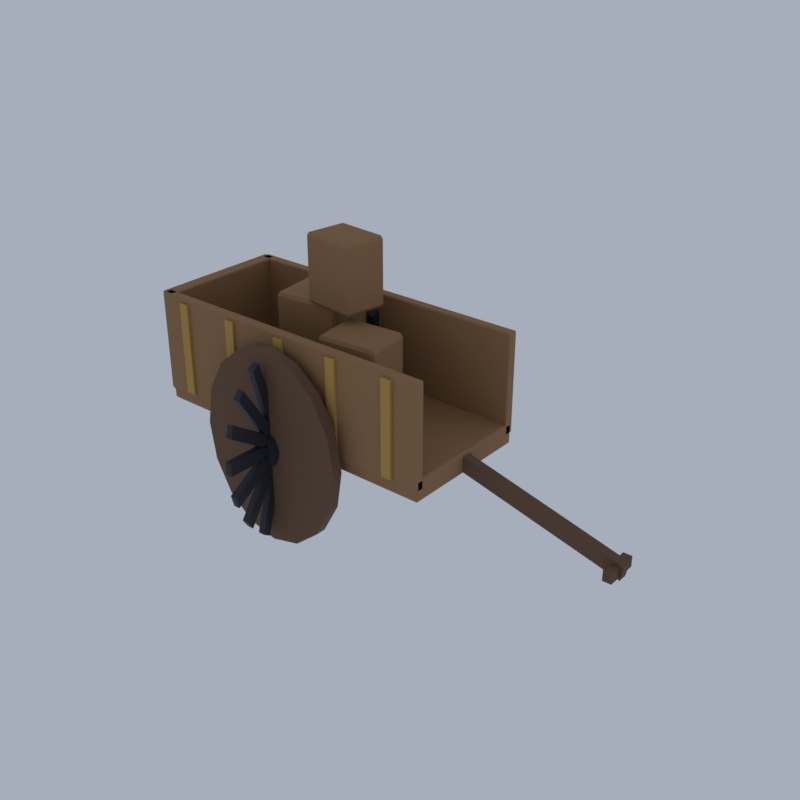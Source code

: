 # Source: PL03_02_farm_cart_02.blend  (saved by Blender 5.2.45; exported with 4.5.12 LTS)
import bpy
from mathutils import Matrix  # noqa: F401  (used for matrix-valued properties, if any)

bpy.ops.wm.read_factory_settings(use_empty=True)
scene = bpy.context.scene
scene.name = 'Scene'

# ---- collections
col_collection = bpy.data.collections.new('Collection'); scene.collection.children.link(col_collection)

# ---- materials (node trees are filled in below, after node groups)
mat_vi_plank_woodplanks = bpy.data.materials.new('vi_plank|WoodPlanks')
mat_vi_plank_woodplanks.diffuse_color = (0.3112, 0.1636, 0.06973, 1.0)
mat_vi_sign_woodplanks = bpy.data.materials.new('vi_sign|WoodPlanks')
mat_vi_sign_woodplanks.diffuse_color = (0.4878, 0.2758, 0.06191, 1.0)
mat_vi_timber_wood = bpy.data.materials.new('vi_timber|Wood')
mat_vi_timber_wood.diffuse_color = (0.139, 0.07383, 0.03847, 1.0)
mat_vi_iron_metal = bpy.data.materials.new('vi_iron|Metal')
mat_vi_iron_metal.diffuse_color = (0.03847, 0.03847, 0.04778, 1.0)

# ---- material node trees
mat_vi_plank_woodplanks.use_nodes = True; mat_vi_plank_woodplanks.node_tree.nodes.clear()
_N = mat_vi_plank_woodplanks.node_tree.nodes; _L = mat_vi_plank_woodplanks.node_tree.links
n0 = _N.new('ShaderNodeBsdfPrincipled'); n0.name = 'Principled BSDF'; n0.location = (-200, 100)
n0.inputs[0].default_value = (0.3112, 0.1636, 0.06973, 1.0)
n0.inputs[2].default_value = 0.9
n0.inputs[10].default_value = 0.005
n1 = _N.new('ShaderNodeOutputMaterial'); n1.name = 'Material Output'; n1.location = (200, 100)
_L.new(n0.outputs[0], n1.inputs[0])
n1.is_active_output = True
mat_vi_sign_woodplanks.use_nodes = True; mat_vi_sign_woodplanks.node_tree.nodes.clear()
_N = mat_vi_sign_woodplanks.node_tree.nodes; _L = mat_vi_sign_woodplanks.node_tree.links
n0 = _N.new('ShaderNodeBsdfPrincipled'); n0.name = 'Principled BSDF'; n0.location = (-200, 100)
n0.inputs[0].default_value = (0.4878, 0.2758, 0.06191, 1.0)
n0.inputs[2].default_value = 0.85
n0.inputs[10].default_value = 0.005
n1 = _N.new('ShaderNodeOutputMaterial'); n1.name = 'Material Output'; n1.location = (200, 100)
_L.new(n0.outputs[0], n1.inputs[0])
n1.is_active_output = True
mat_vi_timber_wood.use_nodes = True; mat_vi_timber_wood.node_tree.nodes.clear()
_N = mat_vi_timber_wood.node_tree.nodes; _L = mat_vi_timber_wood.node_tree.links
n0 = _N.new('ShaderNodeBsdfPrincipled'); n0.name = 'Principled BSDF'; n0.location = (-200, 100)
n0.inputs[0].default_value = (0.139, 0.07383, 0.03847, 1.0)
n0.inputs[2].default_value = 0.88
n0.inputs[10].default_value = 0.005
n1 = _N.new('ShaderNodeOutputMaterial'); n1.name = 'Material Output'; n1.location = (200, 100)
_L.new(n0.outputs[0], n1.inputs[0])
n1.is_active_output = True
mat_vi_iron_metal.use_nodes = True; mat_vi_iron_metal.node_tree.nodes.clear()
_N = mat_vi_iron_metal.node_tree.nodes; _L = mat_vi_iron_metal.node_tree.links
n0 = _N.new('ShaderNodeBsdfPrincipled'); n0.name = 'Principled BSDF'; n0.location = (-200, 100)
n0.inputs[0].default_value = (0.03847, 0.03847, 0.04778, 1.0)
n0.inputs[1].default_value = 0.6
n0.inputs[2].default_value = 0.6
n0.inputs[10].default_value = 0.005
n1 = _N.new('ShaderNodeOutputMaterial'); n1.name = 'Material Output'; n1.location = (200, 100)
_L.new(n0.outputs[0], n1.inputs[0])
n1.is_active_output = True

# ---- world
world_world = bpy.data.worlds.new('World'); scene.world = world_world
world_world.use_nodes = True; world_world.node_tree.nodes.clear()
_N = world_world.node_tree.nodes; _L = world_world.node_tree.links
n0 = _N.new('ShaderNodeOutputWorld'); n0.name = 'World Output'; n0.location = (200, 100)
n1 = _N.new('ShaderNodeBackground'); n1.name = 'Background'; n1.location = (-200, 100)
n1.inputs[0].default_value = (0.42, 0.47, 0.55, 1.0)
n1.inputs[1].default_value = 0.9
_L.new(n1.outputs[0], n0.inputs[0])
n0.is_active_output = True
world_world.color = (0.05088, 0.05088, 0.05088)
world_world.sun_shadow_jitter_overblur = 0.0

# ---- meshes
me_cart = bpy.data.meshes.new('cart')
me_cart.from_pydata([(-6.778, -1.929, 2.646), (-6.778, -1.961, 2.695), (-6.818, -1.929, 2.695), (-6.778, -1.961, 3.212), (-6.778, -1.929, 3.262), (-6.818, -1.929, 3.212), (-6.778, 1.929, 2.646), (-6.818, 1.929, 2.695), (-6.778, 1.961, 2.695), (-6.778, 1.929, 3.262), (-6.778, 1.961, 3.212), (-6.818, 1.929, 3.212), (2.142, -1.929, 2.646), (2.182, -1.929, 2.695), (2.142, -1.961, 2.695), (2.142, -1.929, 3.262), (2.142, -1.961, 3.212), (2.182, -1.929, 3.212), (2.142, 1.929, 2.646), (2.142, 1.961, 2.695), (2.182, 1.929, 2.695), (2.142, 1.929, 3.262), (2.182, 1.929, 3.212), (2.142, 1.961, 3.212), (-6.788, -1.996, 2.954), (-6.788, -2.02, 2.991), (-6.818, -1.996, 2.991), (-6.788, -2.02, 5.871), (-6.788, -1.996, 5.908), (-6.818, -1.996, 5.871), (-6.788, -1.769, 2.954), (-6.818, -1.769, 2.991), (-6.788, -1.745, 2.991), (-6.788, -1.769, 5.908), (-6.788, -1.745, 5.871), (-6.818, -1.769, 5.871), (2.152, -1.996, 2.954), (2.182, -1.996, 2.991), (2.152, -2.02, 2.991), (2.152, -1.996, 5.908), (2.152, -2.02, 5.871), (2.182, -1.996, 5.871), (2.152, -1.769, 2.954), (2.152, -1.745, 2.991), (2.182, -1.769, 2.991), (2.152, -1.769, 5.908), (2.182, -1.769, 5.871), (2.152, -1.745, 5.871), (-6.788, 1.769, 2.954), (-6.788, 1.745, 2.991), (-6.818, 1.769, 2.991), (-6.788, 1.745, 5.871), (-6.788, 1.769, 5.908), (-6.818, 1.769, 5.871), (-6.788, 1.996, 2.954), (-6.818, 1.996, 2.991), (-6.788, 2.02, 2.991), (-6.788, 1.996, 5.908), (-6.788, 2.02, 5.871), (-6.818, 1.996, 5.871), (2.152, 1.769, 2.954), (2.182, 1.769, 2.991), (2.152, 1.745, 2.991), (2.152, 1.769, 5.908), (2.152, 1.745, 5.871), (2.182, 1.769, 5.871), (2.152, 1.996, 2.954), (2.152, 2.02, 2.991), (2.182, 1.996, 2.991), (2.152, 1.996, 5.908), (2.182, 1.996, 5.871), (2.152, 2.02, 5.871), (-6.888, -1.937, 2.954), (-6.888, -1.961, 2.991), (-6.918, -1.937, 2.991), (-6.888, -1.961, 5.871), (-6.888, -1.937, 5.908), (-6.918, -1.937, 5.871), (-6.888, 1.937, 2.954), (-6.918, 1.937, 2.991), (-6.888, 1.961, 2.991), (-6.888, 1.937, 5.908), (-6.888, 1.961, 5.871), (-6.918, 1.937, 5.871), (-6.548, -1.937, 2.954), (-6.518, -1.937, 2.991), (-6.548, -1.961, 2.991), (-6.548, -1.937, 5.908), (-6.548, -1.961, 5.871), (-6.518, -1.937, 5.871), (-6.548, 1.937, 2.954), (-6.548, 1.961, 2.991), (-6.518, 1.937, 2.991), (-6.548, 1.937, 5.908), (-6.518, 1.937, 5.871), (-6.548, 1.961, 5.871), (-4.135, -0.1668, 3.569), (-4.126, -0.2292, 3.668), (-4.214, -0.1735, 3.668), (-4.126, -0.2292, 5.932), (-4.135, -0.1668, 6.031), (-4.214, -0.1735, 5.932), (-4.331, 1.268, 3.569), (-4.41, 1.261, 3.668), (-4.339, 1.331, 3.668), (-4.331, 1.268, 6.031), (-4.339, 1.331, 5.932), (-4.41, 1.261, 5.932), (-2.305, -0.01323, 3.569), (-2.226, -0.006549, 3.668), (-2.297, -0.07562, 3.668), (-2.305, -0.01323, 6.031), (-2.297, -0.07562, 5.932), (-2.226, -0.006549, 5.932), (-2.501, 1.422, 3.569), (-2.509, 1.484, 3.668), (-2.421, 1.428, 3.668), (-2.501, 1.422, 6.031), (-2.421, 1.428, 5.932), (-2.509, 1.484, 5.932), (-1.646, -1.179, 3.569), (-1.637, -1.241, 3.668), (-1.725, -1.185, 3.668), (-1.637, -1.241, 5.686), (-1.646, -1.179, 5.785), (-1.725, -1.185, 5.686), (-1.821, 0.1003, 3.569), (-1.9, 0.09362, 3.668), (-1.829, 0.1627, 3.668), (-1.821, 0.1003, 5.785), (-1.829, 0.1627, 5.686), (-1.9, 0.09362, 5.686), (-0.01509, -1.041, 3.569), (0.06445, -1.035, 3.668), (-0.006559, -1.104, 3.668), (-0.01509, -1.041, 5.785), (-0.006559, -1.104, 5.686), (0.06445, -1.035, 5.686), (-0.19, 0.2375, 3.569), (-0.1985, 0.2998, 3.668), (-0.1104, 0.2441, 3.668), (-0.19, 0.2375, 5.785), (-0.1104, 0.2441, 5.686), (-0.1985, 0.2998, 5.686), (-2.916, -0.1826, 6.031), (-2.925, -0.2449, 6.129), (-2.995, -0.1754, 6.129), (-2.925, -0.2449, 7.902), (-2.916, -0.1826, 8.0), (-2.995, -0.1754, 7.902), (-2.751, 0.9394, 6.031), (-2.83, 0.9466, 6.129), (-2.741, 1.002, 6.129), (-2.751, 0.9394, 8.0), (-2.741, 1.002, 7.902), (-2.83, 0.9466, 7.902), (-1.485, -0.312, 6.031), (-1.406, -0.3192, 6.129), (-1.494, -0.3743, 6.129), (-1.485, -0.312, 8.0), (-1.494, -0.3743, 7.902), (-1.406, -0.3192, 7.902), (-1.32, 0.81, 6.031), (-1.311, 0.8723, 6.129), (-1.241, 0.8028, 6.129), (-1.32, 0.81, 8.0), (-1.241, 0.8028, 7.902), (-1.311, 0.8723, 7.902), (-6.068, -2.094, 3.077), (-5.768, -2.094, 3.077), (-5.768, -1.859, 3.077), (-6.068, -1.859, 3.077), (-6.068, -2.094, 5.785), (-5.768, -2.094, 5.785), (-5.768, -1.859, 5.785), (-6.068, -1.859, 5.785), (-4.268, -2.094, 3.077), (-3.968, -2.094, 3.077), (-3.968, -1.859, 3.077), (-4.268, -1.859, 3.077), (-4.268, -2.094, 5.785), (-3.968, -2.094, 5.785), (-3.968, -1.859, 5.785), (-4.268, -1.859, 5.785), (-2.468, -2.094, 3.077), (-2.168, -2.094, 3.077), (-2.168, -1.859, 3.077), (-2.468, -1.859, 3.077), (-2.468, -2.094, 5.785), (-2.168, -2.094, 5.785), (-2.168, -1.859, 5.785), (-2.468, -1.859, 5.785), (-0.6678, -2.094, 3.077), (-0.3678, -2.094, 3.077), (-0.3678, -1.859, 3.077), (-0.6678, -1.859, 3.077), (-0.6678, -2.094, 5.785), (-0.3678, -2.094, 5.785), (-0.3678, -1.859, 5.785), (-0.6678, -1.859, 5.785), (1.132, -2.094, 3.077), (1.432, -2.094, 3.077), (1.432, -1.859, 3.077), (1.132, -1.859, 3.077), (1.132, -2.094, 5.785), (1.432, -2.094, 5.785), (1.432, -1.859, 5.785), (1.132, -1.859, 5.785), (-6.068, 1.859, 3.077), (-5.768, 1.859, 3.077), (-5.768, 2.094, 3.077), (-6.068, 2.094, 3.077), (-6.068, 1.859, 5.785), (-5.768, 1.859, 5.785), (-5.768, 2.094, 5.785), (-6.068, 2.094, 5.785), (-4.268, 1.859, 3.077), (-3.968, 1.859, 3.077), (-3.968, 2.094, 3.077), (-4.268, 2.094, 3.077), (-4.268, 1.859, 5.785), (-3.968, 1.859, 5.785), (-3.968, 2.094, 5.785), (-4.268, 2.094, 5.785), (-2.468, 1.859, 3.077), (-2.168, 1.859, 3.077), (-2.168, 2.094, 3.077), (-2.468, 2.094, 3.077), (-2.468, 1.859, 5.785), (-2.168, 1.859, 5.785), (-2.168, 2.094, 5.785), (-2.468, 2.094, 5.785), (-0.6678, 1.859, 3.077), (-0.3678, 1.859, 3.077), (-0.3678, 2.094, 3.077), (-0.6678, 2.094, 3.077), (-0.6678, 1.859, 5.785), (-0.3678, 1.859, 5.785), (-0.3678, 2.094, 5.785), (-0.6678, 2.094, 5.785), (1.132, 1.859, 3.077), (1.432, 1.859, 3.077), (1.432, 2.094, 3.077), (1.132, 2.094, 3.077), (1.132, 1.859, 5.785), (1.432, 1.859, 5.785), (1.432, 2.094, 5.785), (1.132, 2.094, 5.785), (-0.01785, -2.275, 2.831), (-0.01785, -2.588, 2.831), (-0.1929, -2.275, 3.914), (-0.1929, -2.588, 3.914), (-0.6915, -2.275, 4.832), (-0.6915, -2.588, 4.832), (-1.438, -2.275, 5.446), (-1.438, -2.588, 5.446), (-2.318, -2.275, 5.662), (-2.318, -2.588, 5.662), (-3.198, -2.275, 5.446), (-3.198, -2.588, 5.446), (-3.944, -2.275, 4.832), (-3.944, -2.588, 4.832), (-4.443, -2.275, 3.914), (-4.443, -2.588, 3.914), (-4.618, -2.275, 2.831), (-4.618, -2.588, 2.831), (-4.443, -2.275, 1.747), (-4.443, -2.588, 1.747), (-3.944, -2.275, 0.8291), (-3.944, -2.588, 0.8291), (-3.198, -2.275, 0.2155), (-3.198, -2.588, 0.2155), (-2.318, -2.275, 2.152e-08), (-2.318, -2.588, 0.0), (-1.438, -2.275, 0.2155), (-1.438, -2.588, 0.2155), (-0.6915, -2.275, 0.8291), (-0.6915, -2.588, 0.8291), (-0.1929, -2.275, 1.747), (-0.1929, -2.588, 1.747), (-0.01785, 2.275, 2.831), (-0.01785, 1.961, 2.831), (-0.1929, 2.275, 3.914), (-0.1929, 1.961, 3.914), (-0.6915, 2.275, 4.832), (-0.6915, 1.961, 4.832), (-1.438, 2.275, 5.446), (-1.438, 1.961, 5.446), (-2.318, 2.275, 5.662), (-2.318, 1.961, 5.662), (-3.198, 2.275, 5.446), (-3.198, 1.961, 5.446), (-3.944, 2.275, 4.832), (-3.944, 1.961, 4.832), (-4.443, 2.275, 3.914), (-4.443, 1.961, 3.914), (-4.618, 2.275, 2.831), (-4.618, 1.961, 2.831), (-4.443, 2.275, 1.747), (-4.443, 1.961, 1.747), (-3.944, 2.275, 0.8291), (-3.944, 1.961, 0.8291), (-3.198, 2.275, 0.2155), (-3.198, 1.961, 0.2155), (-2.318, 2.275, 2.152e-08), (-2.318, 1.961, 0.0), (-1.438, 2.275, 0.2155), (-1.438, 1.961, 0.2155), (-0.6915, 2.275, 0.8291), (-0.6915, 1.961, 0.8291), (-0.1929, 2.275, 1.747), (-0.1929, 1.961, 1.747), (2.046, -0.1373, 2.743), (6.846, -0.1373, 1.512), (6.846, 0.1373, 1.512), (2.046, 0.1373, 2.743), (2.118, -0.1373, 3.165), (6.918, -0.1373, 1.934), (6.918, 0.1373, 1.934), (2.118, 0.1373, 3.165), (6.807, -0.4706, 1.569), (6.807, 0.4706, 1.569), (6.557, 0.4706, 1.569), (6.557, -0.4706, 1.569), (6.807, -0.4706, 1.877), (6.807, 0.4706, 1.877), (6.557, 0.4706, 1.877), (6.557, -0.4706, 1.877), (-1.918, -2.275, 2.831), (-1.918, -2.745, 2.831), (-2.035, -2.275, 3.179), (-2.035, -2.745, 3.179), (-2.318, -2.275, 3.323), (-2.318, -2.745, 3.323), (-2.601, -2.275, 3.179), (-2.601, -2.745, 3.179), (-2.718, -2.275, 2.831), (-2.718, -2.745, 2.831), (-2.601, -2.275, 2.483), (-2.601, -2.745, 2.483), (-2.318, -2.275, 2.338), (-2.318, -2.745, 2.338), (-2.035, -2.275, 2.483), (-2.035, -2.745, 2.483), (-2.418, -2.392, 0.1231), (-2.218, -2.392, 0.1231), (-2.218, -2.157, 0.1231), (-2.418, -2.157, 0.1231), (-2.418, -2.392, 5.538), (-2.218, -2.392, 5.538), (-2.218, -2.157, 5.538), (-2.418, -2.157, 5.538), (-2.418, -1.723, 0.2585), (-2.218, -1.723, 0.2585), (-2.218, -1.506, 0.3998), (-2.418, -1.506, 0.3998), (-2.418, -3.044, 5.262), (-2.218, -3.044, 5.262), (-2.218, -2.826, 5.403), (-2.418, -2.826, 5.403), (-2.418, -1.138, 0.7856), (-2.218, -1.138, 0.7856), (-2.218, -0.9712, 1.047), (-2.418, -0.9712, 1.047), (-2.418, -3.578, 4.615), (-2.218, -3.578, 4.615), (-2.218, -3.411, 4.876), (-2.418, -3.411, 4.876), (-2.418, -0.7254, 1.624), (-2.218, -0.7254, 1.624), (-2.218, -0.6353, 1.965), (-2.418, -0.6353, 1.965), (-2.418, -3.914, 3.696), (-2.218, -3.914, 3.696), (-2.218, -3.824, 4.038), (-2.418, -3.824, 4.038), (-2.418, -0.549, 2.646), (-2.218, -0.549, 2.646), (-2.218, -0.549, 3.015), (-2.418, -0.549, 3.015), (-2.418, -4.0, 2.646), (-2.218, -4.0, 2.646), (-2.218, -4.0, 3.015), (-2.418, -4.0, 3.015), (-2.418, -0.6353, 3.696), (-2.218, -0.6353, 3.696), (-2.218, -0.7254, 4.038), (-2.418, -0.7254, 4.038), (-2.418, -3.824, 1.624), (-2.218, -3.824, 1.624), (-2.218, -3.914, 1.965), (-2.418, -3.914, 1.965), (-2.418, -0.9712, 4.615), (-2.218, -0.9712, 4.615), (-2.218, -1.138, 4.876), (-2.418, -1.138, 4.876), (-2.418, -3.411, 0.7856), (-2.218, -3.411, 0.7856), (-2.218, -3.578, 1.047), (-2.418, -3.578, 1.047), (-2.418, -1.506, 5.262), (-2.218, -1.506, 5.262), (-2.218, -1.723, 5.403), (-2.418, -1.723, 5.403), (-2.418, -2.826, 0.2585), (-2.218, -2.826, 0.2585), (-2.218, -3.044, 0.3998), (-2.418, -3.044, 0.3998), (-1.918, 2.275, 2.831), (-1.918, 1.804, 2.831), (-2.035, 2.275, 3.179), (-2.035, 1.804, 3.179), (-2.318, 2.275, 3.323), (-2.318, 1.804, 3.323), (-2.601, 2.275, 3.179), (-2.601, 1.804, 3.179), (-2.718, 2.275, 2.831), (-2.718, 1.804, 2.831), (-2.601, 2.275, 2.483), (-2.601, 1.804, 2.483), (-2.318, 2.275, 2.338), (-2.318, 1.804, 2.338), (-2.035, 2.275, 2.483), (-2.035, 1.804, 2.483), (-2.418, 2.157, 0.1231), (-2.218, 2.157, 0.1231), (-2.218, 2.392, 0.1231), (-2.418, 2.392, 0.1231), (-2.418, 2.157, 5.538), (-2.218, 2.157, 5.538), (-2.218, 2.392, 5.538), (-2.418, 2.392, 5.538), (-2.418, 2.826, 0.2585), (-2.218, 2.826, 0.2585), (-2.218, 3.044, 0.3998), (-2.418, 3.044, 0.3998), (-2.418, 1.506, 5.262), (-2.218, 1.506, 5.262), (-2.218, 1.723, 5.403), (-2.418, 1.723, 5.403), (-2.418, 3.411, 0.7856), (-2.218, 3.411, 0.7856), (-2.218, 3.578, 1.047), (-2.418, 3.578, 1.047), (-2.418, 0.9712, 4.615), (-2.218, 0.9712, 4.615), (-2.218, 1.138, 4.876), (-2.418, 1.138, 4.876), (-2.418, 3.824, 1.624), (-2.218, 3.824, 1.624), (-2.218, 3.914, 1.965), (-2.418, 3.914, 1.965), (-2.418, 0.6353, 3.696), (-2.218, 0.6353, 3.696), (-2.218, 0.7254, 4.038), (-2.418, 0.7254, 4.038), (-2.418, 4.0, 2.646), (-2.218, 4.0, 2.646), (-2.218, 4.0, 3.015), (-2.418, 4.0, 3.015), (-2.418, 0.549, 2.646), (-2.218, 0.549, 2.646), (-2.218, 0.549, 3.015), (-2.418, 0.549, 3.015), (-2.418, 3.914, 3.696), (-2.218, 3.914, 3.696), (-2.218, 3.824, 4.038), (-2.418, 3.824, 4.038), (-2.418, 0.7254, 1.624), (-2.218, 0.7254, 1.624), (-2.218, 0.6353, 1.965), (-2.418, 0.6353, 1.965), (-2.418, 3.578, 4.615), (-2.218, 3.578, 4.615), (-2.218, 3.411, 4.876), (-2.418, 3.411, 4.876), (-2.418, 1.138, 0.7856), (-2.218, 1.138, 0.7856), (-2.218, 0.9712, 1.047), (-2.418, 0.9712, 1.047), (-2.418, 3.044, 5.262), (-2.218, 3.044, 5.262), (-2.218, 2.826, 5.403), (-2.418, 2.826, 5.403), (-2.418, 1.723, 0.2585), (-2.218, 1.723, 0.2585), (-2.218, 1.506, 0.3998), (-2.418, 1.506, 0.3998)], [], [(0, 1, 2), (3, 4, 5), (6, 7, 8), (9, 10, 11), (12, 13, 14), (15, 16, 17), (18, 19, 20), (21, 22, 23), (6, 0, 2, 7), (1, 3, 5, 2), (4, 9, 11, 5), (10, 8, 7, 11), (18, 6, 8, 19), (9, 21, 23, 10), (22, 20, 19, 23), (12, 18, 20, 13), (21, 15, 17, 22), (16, 14, 13, 17), (0, 12, 14, 1), (15, 4, 3, 16), (6, 18, 12, 0), (2, 5, 11, 7), (14, 16, 3, 1), (21, 9, 4, 15), (8, 10, 23, 19), (20, 22, 17, 13), (24, 25, 26), (27, 28, 29), (30, 31, 32), (33, 34, 35), (36, 37, 38), (39, 40, 41), (42, 43, 44), (45, 46, 47), (30, 24, 26, 31), (25, 27, 29, 26), (28, 33, 35, 29), (34, 32, 31, 35), (42, 30, 32, 43), (33, 45, 47, 34), (46, 44, 43, 47), (36, 42, 44, 37), (45, 39, 41, 46), (40, 38, 37, 41), (24, 36, 38, 25), (39, 28, 27, 40), (30, 42, 36, 24), (26, 29, 35, 31), (38, 40, 27, 25), (45, 33, 28, 39), (32, 34, 47, 43), (44, 46, 41, 37), (48, 49, 50), (51, 52, 53), (54, 55, 56), (57, 58, 59), (60, 61, 62), (63, 64, 65), (66, 67, 68), (69, 70, 71), (54, 48, 50, 55), (49, 51, 53, 50), (52, 57, 59, 53), (58, 56, 55, 59), (66, 54, 56, 67), (57, 69, 71, 58), (70, 68, 67, 71), (60, 66, 68, 61), (69, 63, 65, 70), (64, 62, 61, 65), (48, 60, 62, 49), (63, 52, 51, 64), (54, 66, 60, 48), (50, 53, 59, 55), (62, 64, 51, 49), (69, 57, 52, 63), (56, 58, 71, 67), (68, 70, 65, 61), (72, 73, 74), (75, 76, 77), (78, 79, 80), (81, 82, 83), (84, 85, 86), (87, 88, 89), (90, 91, 92), (93, 94, 95), (78, 72, 74, 79), (73, 75, 77, 74), (76, 81, 83, 77), (82, 80, 79, 83), (90, 78, 80, 91), (81, 93, 95, 82), (94, 92, 91, 95), (84, 90, 92, 85), (93, 87, 89, 94), (88, 86, 85, 89), (72, 84, 86, 73), (87, 76, 75, 88), (78, 90, 84, 72), (74, 77, 83, 79), (86, 88, 75, 73), (93, 81, 76, 87), (80, 82, 95, 91), (92, 94, 89, 85), (96, 97, 98), (99, 100, 101), (102, 103, 104), (105, 106, 107), (108, 109, 110), (111, 112, 113), (114, 115, 116), (117, 118, 119), (102, 96, 98, 103), (97, 99, 101, 98), (100, 105, 107, 101), (106, 104, 103, 107), (114, 102, 104, 115), (105, 117, 119, 106), (118, 116, 115, 119), (108, 114, 116, 109), (117, 111, 113, 118), (112, 110, 109, 113), (96, 108, 110, 97), (111, 100, 99, 112), (102, 114, 108, 96), (98, 101, 107, 103), (110, 112, 99, 97), (117, 105, 100, 111), (104, 106, 119, 115), (116, 118, 113, 109), (120, 121, 122), (123, 124, 125), (126, 127, 128), (129, 130, 131), (132, 133, 134), (135, 136, 137), (138, 139, 140), (141, 142, 143), (126, 120, 122, 127), (121, 123, 125, 122), (124, 129, 131, 125), (130, 128, 127, 131), (138, 126, 128, 139), (129, 141, 143, 130), (142, 140, 139, 143), (132, 138, 140, 133), (141, 135, 137, 142), (136, 134, 133, 137), (120, 132, 134, 121), (135, 124, 123, 136), (126, 138, 132, 120), (122, 125, 131, 127), (134, 136, 123, 121), (141, 129, 124, 135), (128, 130, 143, 139), (140, 142, 137, 133), (144, 145, 146), (147, 148, 149), (150, 151, 152), (153, 154, 155), (156, 157, 158), (159, 160, 161), (162, 163, 164), (165, 166, 167), (150, 144, 146, 151), (145, 147, 149, 146), (148, 153, 155, 149), (154, 152, 151, 155), (162, 150, 152, 163), (153, 165, 167, 154), (166, 164, 163, 167), (156, 162, 164, 157), (165, 159, 161, 166), (160, 158, 157, 161), (144, 156, 158, 145), (159, 148, 147, 160), (150, 162, 156, 144), (146, 149, 155, 151), (158, 160, 147, 145), (165, 153, 148, 159), (152, 154, 167, 163), (164, 166, 161, 157), (168, 171, 170, 169), (172, 173, 174, 175), (168, 169, 173, 172), (169, 170, 174, 173), (170, 171, 175, 174), (171, 168, 172, 175), (176, 179, 178, 177), (180, 181, 182, 183), (176, 177, 181, 180), (177, 178, 182, 181), (178, 179, 183, 182), (179, 176, 180, 183), (184, 187, 186, 185), (188, 189, 190, 191), (184, 185, 189, 188), (185, 186, 190, 189), (186, 187, 191, 190), (187, 184, 188, 191), (192, 195, 194, 193), (196, 197, 198, 199), (192, 193, 197, 196), (193, 194, 198, 197), (194, 195, 199, 198), (195, 192, 196, 199), (200, 203, 202, 201), (204, 205, 206, 207), (200, 201, 205, 204), (201, 202, 206, 205), (202, 203, 207, 206), (203, 200, 204, 207), (208, 211, 210, 209), (212, 213, 214, 215), (208, 209, 213, 212), (209, 210, 214, 213), (210, 211, 215, 214), (211, 208, 212, 215), (216, 219, 218, 217), (220, 221, 222, 223), (216, 217, 221, 220), (217, 218, 222, 221), (218, 219, 223, 222), (219, 216, 220, 223), (224, 227, 226, 225), (228, 229, 230, 231), (224, 225, 229, 228), (225, 226, 230, 229), (226, 227, 231, 230), (227, 224, 228, 231), (232, 235, 234, 233), (236, 237, 238, 239), (232, 233, 237, 236), (233, 234, 238, 237), (234, 235, 239, 238), (235, 232, 236, 239), (240, 243, 242, 241), (244, 245, 246, 247), (240, 241, 245, 244), (241, 242, 246, 245), (242, 243, 247, 246), (243, 240, 244, 247), (278, 276, 274, 272, 270, 268, 266, 264, 262, 260, 258, 256, 254, 252, 250, 248), (249, 251, 253, 255, 257, 259, 261, 263, 265, 267, 269, 271, 273, 275, 277, 279), (248, 250, 251, 249), (250, 252, 253, 251), (252, 254, 255, 253), (254, 256, 257, 255), (256, 258, 259, 257), (258, 260, 261, 259), (260, 262, 263, 261), (262, 264, 265, 263), (264, 266, 267, 265), (266, 268, 269, 267), (268, 270, 271, 269), (270, 272, 273, 271), (272, 274, 275, 273), (274, 276, 277, 275), (276, 278, 279, 277), (278, 248, 249, 279), (310, 308, 306, 304, 302, 300, 298, 296, 294, 292, 290, 288, 286, 284, 282, 280), (281, 283, 285, 287, 289, 291, 293, 295, 297, 299, 301, 303, 305, 307, 309, 311), (280, 282, 283, 281), (282, 284, 285, 283), (284, 286, 287, 285), (286, 288, 289, 287), (288, 290, 291, 289), (290, 292, 293, 291), (292, 294, 295, 293), (294, 296, 297, 295), (296, 298, 299, 297), (298, 300, 301, 299), (300, 302, 303, 301), (302, 304, 305, 303), (304, 306, 307, 305), (306, 308, 309, 307), (308, 310, 311, 309), (310, 280, 281, 311), (312, 315, 314, 313), (316, 317, 318, 319), (312, 313, 317, 316), (313, 314, 318, 317), (314, 315, 319, 318), (315, 312, 316, 319), (320, 323, 322, 321), (324, 325, 326, 327), (320, 321, 325, 324), (321, 322, 326, 325), (322, 323, 327, 326), (323, 320, 324, 327), (342, 340, 338, 336, 334, 332, 330, 328), (329, 331, 333, 335, 337, 339, 341, 343), (328, 330, 331, 329), (330, 332, 333, 331), (332, 334, 335, 333), (334, 336, 337, 335), (336, 338, 339, 337), (338, 340, 341, 339), (340, 342, 343, 341), (342, 328, 329, 343), (344, 347, 346, 345), (348, 349, 350, 351), (344, 345, 349, 348), (345, 346, 350, 349), (346, 347, 351, 350), (347, 344, 348, 351), (352, 355, 354, 353), (356, 357, 358, 359), (352, 353, 357, 356), (353, 354, 358, 357), (354, 355, 359, 358), (355, 352, 356, 359), (360, 363, 362, 361), (364, 365, 366, 367), (360, 361, 365, 364), (361, 362, 366, 365), (362, 363, 367, 366), (363, 360, 364, 367), (368, 371, 370, 369), (372, 373, 374, 375), (368, 369, 373, 372), (369, 370, 374, 373), (370, 371, 375, 374), (371, 368, 372, 375), (376, 379, 378, 377), (380, 381, 382, 383), (376, 377, 381, 380), (377, 378, 382, 381), (378, 379, 383, 382), (379, 376, 380, 383), (384, 387, 386, 385), (388, 389, 390, 391), (384, 385, 389, 388), (385, 386, 390, 389), (386, 387, 391, 390), (387, 384, 388, 391), (392, 395, 394, 393), (396, 397, 398, 399), (392, 393, 397, 396), (393, 394, 398, 397), (394, 395, 399, 398), (395, 392, 396, 399), (400, 403, 402, 401), (404, 405, 406, 407), (400, 401, 405, 404), (401, 402, 406, 405), (402, 403, 407, 406), (403, 400, 404, 407), (422, 420, 418, 416, 414, 412, 410, 408), (409, 411, 413, 415, 417, 419, 421, 423), (408, 410, 411, 409), (410, 412, 413, 411), (412, 414, 415, 413), (414, 416, 417, 415), (416, 418, 419, 417), (418, 420, 421, 419), (420, 422, 423, 421), (422, 408, 409, 423), (424, 427, 426, 425), (428, 429, 430, 431), (424, 425, 429, 428), (425, 426, 430, 429), (426, 427, 431, 430), (427, 424, 428, 431), (432, 435, 434, 433), (436, 437, 438, 439), (432, 433, 437, 436), (433, 434, 438, 437), (434, 435, 439, 438), (435, 432, 436, 439), (440, 443, 442, 441), (444, 445, 446, 447), (440, 441, 445, 444), (441, 442, 446, 445), (442, 443, 447, 446), (443, 440, 444, 447), (448, 451, 450, 449), (452, 453, 454, 455), (448, 449, 453, 452), (449, 450, 454, 453), (450, 451, 455, 454), (451, 448, 452, 455), (456, 459, 458, 457), (460, 461, 462, 463), (456, 457, 461, 460), (457, 458, 462, 461), (458, 459, 463, 462), (459, 456, 460, 463), (464, 467, 466, 465), (468, 469, 470, 471), (464, 465, 469, 468), (465, 466, 470, 469), (466, 467, 471, 470), (467, 464, 468, 471), (472, 475, 474, 473), (476, 477, 478, 479), (472, 473, 477, 476), (473, 474, 478, 477), (474, 475, 479, 478), (475, 472, 476, 479), (480, 483, 482, 481), (484, 485, 486, 487), (480, 481, 485, 484), (481, 482, 486, 485), (482, 483, 487, 486), (483, 480, 484, 487)])
me_cart.polygons.foreach_set('use_smooth', [True] * 406)
me_cart.polygons.foreach_set('material_index', [0, 0, 0, 0, 0, 0, 0, 0, 0, 0, 0, 0, 0, 0, 0, 0, 0, 0, 0, 0, 0, 0, 0, 0, 0, 0, 0, 0, 0, 0, 0, 0, 0, 0, 0, 0, 0, 0, 0, 0, 0, 0, 0, 0, 0, 0, 0, 0, 0, 0, 0, 0, 0, 0, 0, 0, 0, 0, 0, 0, 0, 0, 0, 0, 0, 0, 0, 0, 0, 0, 0, 0, 0, 0, 0, 0, 0, 0, 0, 0, 0, 0, 0, 0, 0, 0, 0, 0, 0, 0, 0, 0, 0, 0, 0, 0, 0, 0, 0, 0, 0, 0, 0, 0, 0, 0, 0, 0, 0, 0, 0, 0, 0, 0, 0, 0, 0, 0, 0, 0, 0, 0, 0, 0, 0, 0, 0, 0, 0, 0, 0, 0, 0, 0, 0, 0, 0, 0, 0, 0, 0, 0, 0, 0, 0, 0, 0, 0, 0, 0, 0, 0, 0, 0, 0, 0, 0, 0, 0, 0, 0, 0, 0, 0, 0, 0, 0, 0, 0, 0, 0, 0, 0, 0, 0, 0, 0, 0, 0, 0, 0, 0, 1, 1, 1, 1, 1, 1, 1, 1, 1, 1, 1, 1, 1, 1, 1, 1, 1, 1, 1, 1, 1, 1, 1, 1, 1, 1, 1, 1, 1, 1, 1, 1, 1, 1, 1, 1, 1, 1, 1, 1, 1, 1, 1, 1, 1, 1, 1, 1, 1, 1, 1, 1, 1, 1, 1, 1, 1, 1, 1, 1, 2, 2, 2, 2, 2, 2, 2, 2, 2, 2, 2, 2, 2, 2, 2, 2, 2, 2, 2, 2, 2, 2, 2, 2, 2, 2, 2, 2, 2, 2, 2, 2, 2, 2, 2, 2, 2, 2, 2, 2, 2, 2, 2, 2, 2, 2, 2, 2, 3, 3, 3, 3, 3, 3, 3, 3, 3, 3, 3, 3, 3, 3, 3, 3, 3, 3, 3, 3, 3, 3, 3, 3, 3, 3, 3, 3, 3, 3, 3, 3, 3, 3, 3, 3, 3, 3, 3, 3, 3, 3, 3, 3, 3, 3, 3, 3, 3, 3, 3, 3, 3, 3, 3, 3, 3, 3, 3, 3, 3, 3, 3, 3, 3, 3, 3, 3, 3, 3, 3, 3, 3, 3, 3, 3, 3, 3, 3, 3, 3, 3, 3, 3, 3, 3, 3, 3, 3, 3, 3, 3, 3, 3, 3, 3, 3, 3, 3, 3, 3, 3, 3, 3, 3, 3, 3, 3, 3, 3, 3, 3, 3, 3, 3, 3])
_k = set([(0, 1), (0, 2), (0, 6), (0, 12), (1, 2), (1, 3), (1, 14), (2, 5), (2, 7), (3, 4), (3, 5), (3, 16), (4, 5), (4, 9), (4, 15), (5, 11), (6, 7), (6, 8), (6, 18), (7, 8), (7, 11), (8, 10), (8, 19), (9, 10), (9, 11), (9, 21), (10, 11), (10, 23), (12, 13), (12, 14), (12, 18), (13, 14), (13, 17), (13, 20), (14, 16), (15, 16), (15, 17), (15, 21), (16, 17), (17, 22), (18, 19), (18, 20), (19, 20), (19, 23), (20, 22), (21, 22), (21, 23), (22, 23), (24, 25), (24, 26), (24, 30), (24, 36), (25, 26), (25, 27), (25, 38), (26, 29), (26, 31), (27, 28), (27, 29), (27, 40), (28, 29), (28, 33), (28, 39), (29, 35), (30, 31), (30, 32), (30, 42), (31, 32), (31, 35), (32, 34), (32, 43), (33, 34), (33, 35), (33, 45), (34, 35), (34, 47), (36, 37), (36, 38), (36, 42), (37, 38), (37, 41), (37, 44), (38, 40), (39, 40), (39, 41), (39, 45), (40, 41), (41, 46), (42, 43), (42, 44), (43, 44), (43, 47), (44, 46), (45, 46), (45, 47), (46, 47), (48, 49), (48, 50), (48, 54), (48, 60), (49, 50), (49, 51), (49, 62), (50, 53), (50, 55), (51, 52), (51, 53), (51, 64), (52, 53), (52, 57), (52, 63), (53, 59), (54, 55), (54, 56), (54, 66), (55, 56), (55, 59), (56, 58), (56, 67), (57, 58), (57, 59), (57, 69), (58, 59), (58, 71), (60, 61), (60, 62), (60, 66), (61, 62), (61, 65), (61, 68), (62, 64), (63, 64), (63, 65), (63, 69), (64, 65), (65, 70), (66, 67), (66, 68), (67, 68), (67, 71), (68, 70), (69, 70), (69, 71), (70, 71), (72, 73), (72, 74), (72, 78), (72, 84), (73, 74), (73, 75), (73, 86), (74, 77), (74, 79), (75, 76), (75, 77), (75, 88), (76, 77), (76, 81), (76, 87), (77, 83), (78, 79), (78, 80), (78, 90), (79, 80), (79, 83), (80, 82), (80, 91), (81, 82), (81, 83), (81, 93), (82, 83), (82, 95), (84, 85), (84, 86), (84, 90), (85, 86), (85, 89), (85, 92), (86, 88), (87, 88), (87, 89), (87, 93), (88, 89), (89, 94), (90, 91), (90, 92), (91, 92), (91, 95), (92, 94), (93, 94), (93, 95), (94, 95), (96, 97), (96, 98), (96, 102), (96, 108), (97, 98), (97, 99), (97, 110), (98, 101), (98, 103), (99, 100), (99, 101), (99, 112), (100, 101), (100, 105), (100, 111), (101, 107), (102, 103), (102, 104), (102, 114), (103, 104), (103, 107), (104, 106), (104, 115), (105, 106), (105, 107), (105, 117), (106, 107), (106, 119), (108, 109), (108, 110), (108, 114), (109, 110), (109, 113), (109, 116), (110, 112), (111, 112), (111, 113), (111, 117), (112, 113), (113, 118), (114, 115), (114, 116), (115, 116), (115, 119), (116, 118), (117, 118), (117, 119), (118, 119), (120, 121), (120, 122), (120, 126), (120, 132), (121, 122), (121, 123), (121, 134), (122, 125), (122, 127), (123, 124), (123, 125), (123, 136), (124, 125), (124, 129), (124, 135), (125, 131), (126, 127), (126, 128), (126, 138), (127, 128), (127, 131), (128, 130), (128, 139), (129, 130), (129, 131), (129, 141), (130, 131), (130, 143), (132, 133), (132, 134), (132, 138), (133, 134), (133, 137), (133, 140), (134, 136), (135, 136), (135, 137), (135, 141), (136, 137), (137, 142), (138, 139), (138, 140), (139, 140), (139, 143), (140, 142), (141, 142), (141, 143), (142, 143), (144, 145), (144, 146), (144, 150), (144, 156), (145, 146), (145, 147), (145, 158), (146, 149), (146, 151), (147, 148), (147, 149), (147, 160), (148, 149), (148, 153), (148, 159), (149, 155), (150, 151), (150, 152), (150, 162), (151, 152), (151, 155), (152, 154), (152, 163), (153, 154), (153, 155), (153, 165), (154, 155), (154, 167), (156, 157), (156, 158), (156, 162), (157, 158), (157, 161), (157, 164), (158, 160), (159, 160), (159, 161), (159, 165), (160, 161), (161, 166), (162, 163), (162, 164), (163, 164), (163, 167), (164, 166), (165, 166), (165, 167), (166, 167), (168, 169), (168, 171), (168, 172), (169, 170), (169, 173), (170, 171), (170, 174), (171, 175), (172, 173), (172, 175), (173, 174), (174, 175), (176, 177), (176, 179), (176, 180), (177, 178), (177, 181), (178, 179), (178, 182), (179, 183), (180, 181), (180, 183), (181, 182), (182, 183), (184, 185), (184, 187), (184, 188), (185, 186), (185, 189), (186, 187), (186, 190), (187, 191), (188, 189), (188, 191), (189, 190), (190, 191), (192, 193), (192, 195), (192, 196), (193, 194), (193, 197), (194, 195), (194, 198), (195, 199), (196, 197), (196, 199), (197, 198), (198, 199), (200, 201), (200, 203), (200, 204), (201, 202), (201, 205), (202, 203), (202, 206), (203, 207), (204, 205), (204, 207), (205, 206), (206, 207), (208, 209), (208, 211), (208, 212), (209, 210), (209, 213), (210, 211), (210, 214), (211, 215), (212, 213), (212, 215), (213, 214), (214, 215), (216, 217), (216, 219), (216, 220), (217, 218), (217, 221), (218, 219), (218, 222), (219, 223), (220, 221), (220, 223), (221, 222), (222, 223), (224, 225), (224, 227), (224, 228), (225, 226), (225, 229), (226, 227), (226, 230), (227, 231), (228, 229), (228, 231), (229, 230), (230, 231), (232, 233), (232, 235), (232, 236), (233, 234), (233, 237), (234, 235), (234, 238), (235, 239), (236, 237), (236, 239), (237, 238), (238, 239), (240, 241), (240, 243), (240, 244), (241, 242), (241, 245), (242, 243), (242, 246), (243, 247), (244, 245), (244, 247), (245, 246), (246, 247), (248, 250), (248, 278), (249, 251), (249, 279), (250, 252), (251, 253), (252, 254), (253, 255), (254, 256), (255, 257), (256, 258), (257, 259), (258, 260), (259, 261), (260, 262), (261, 263), (262, 264), (263, 265), (264, 266), (265, 267), (266, 268), (267, 269), (268, 270), (269, 271), (270, 272), (271, 273), (272, 274), (273, 275), (274, 276), (275, 277), (276, 278), (277, 279), (280, 282), (280, 310), (281, 283), (281, 311), (282, 284), (283, 285), (284, 286), (285, 287), (286, 288), (287, 289), (288, 290), (289, 291), (290, 292), (291, 293), (292, 294), (293, 295), (294, 296), (295, 297), (296, 298), (297, 299), (298, 300), (299, 301), (300, 302), (301, 303), (302, 304), (303, 305), (304, 306), (305, 307), (306, 308), (307, 309), (308, 310), (309, 311), (312, 313), (312, 315), (312, 316), (313, 314), (313, 317), (314, 315), (314, 318), (315, 319), (316, 317), (316, 319), (317, 318), (318, 319), (320, 321), (320, 323), (320, 324), (321, 322), (321, 325), (322, 323), (322, 326), (323, 327), (324, 325), (324, 327), (325, 326), (326, 327), (328, 329), (328, 330), (328, 342), (329, 331), (329, 343), (330, 331), (330, 332), (331, 333), (332, 333), (332, 334), (333, 335), (334, 335), (334, 336), (335, 337), (336, 337), (336, 338), (337, 339), (338, 339), (338, 340), (339, 341), (340, 341), (340, 342), (341, 343), (342, 343), (344, 345), (344, 347), (344, 348), (345, 346), (345, 349), (346, 347), (346, 350), (347, 351), (348, 349), (348, 351), (349, 350), (350, 351), (352, 353), (352, 355), (352, 356), (353, 354), (353, 357), (354, 355), (354, 358), (355, 359), (356, 357), (356, 359), (357, 358), (358, 359), (360, 361), (360, 363), (360, 364), (361, 362), (361, 365), (362, 363), (362, 366), (363, 367), (364, 365), (364, 367), (365, 366), (366, 367), (368, 369), (368, 371), (368, 372), (369, 370), (369, 373), (370, 371), (370, 374), (371, 375), (372, 373), (372, 375), (373, 374), (374, 375), (376, 377), (376, 379), (376, 380), (377, 378), (377, 381), (378, 379), (378, 382), (379, 383), (380, 381), (380, 383), (381, 382), (382, 383), (384, 385), (384, 387), (384, 388), (385, 386), (385, 389), (386, 387), (386, 390), (387, 391), (388, 389), (388, 391), (389, 390), (390, 391), (392, 393), (392, 395), (392, 396), (393, 394), (393, 397), (394, 395), (394, 398), (395, 399), (396, 397), (396, 399), (397, 398), (398, 399), (400, 401), (400, 403), (400, 404), (401, 402), (401, 405), (402, 403), (402, 406), (403, 407), (404, 405), (404, 407), (405, 406), (406, 407), (408, 409), (408, 410), (408, 422), (409, 411), (409, 423), (410, 411), (410, 412), (411, 413), (412, 413), (412, 414), (413, 415), (414, 415), (414, 416), (415, 417), (416, 417), (416, 418), (417, 419), (418, 419), (418, 420), (419, 421), (420, 421), (420, 422), (421, 423), (422, 423), (424, 425), (424, 427), (424, 428), (425, 426), (425, 429), (426, 427), (426, 430), (427, 431), (428, 429), (428, 431), (429, 430), (430, 431), (432, 433), (432, 435), (432, 436), (433, 434), (433, 437), (434, 435), (434, 438), (435, 439), (436, 437), (436, 439), (437, 438), (438, 439), (440, 441), (440, 443), (440, 444), (441, 442), (441, 445), (442, 443), (442, 446), (443, 447), (444, 445), (444, 447), (445, 446), (446, 447), (448, 449), (448, 451), (448, 452), (449, 450), (449, 453), (450, 451), (450, 454), (451, 455), (452, 453), (452, 455), (453, 454), (454, 455), (456, 457), (456, 459), (456, 460), (457, 458), (457, 461), (458, 459), (458, 462), (459, 463), (460, 461), (460, 463), (461, 462), (462, 463), (464, 465), (464, 467), (464, 468), (465, 466), (465, 469), (466, 467), (466, 470), (467, 471), (468, 469), (468, 471), (469, 470), (470, 471), (472, 473), (472, 475), (472, 476), (473, 474), (473, 477), (474, 475), (474, 478), (475, 479), (476, 477), (476, 479), (477, 478), (478, 479), (480, 481), (480, 483), (480, 484), (481, 482), (481, 485), (482, 483), (482, 486), (483, 487), (484, 485), (484, 487), (485, 486), (486, 487)])
me_cart.attributes.new('sharp_edge', 'BOOLEAN', 'EDGE').data.foreach_set('value', [ (min(e.vertices), max(e.vertices)) in _k for e in me_cart.edges])
me_cart.materials.append(mat_vi_plank_woodplanks)
me_cart.materials.append(mat_vi_sign_woodplanks)
me_cart.materials.append(mat_vi_timber_wood)
me_cart.materials.append(mat_vi_iron_metal)
me_cart.update()

# ---- objects
ob_cart = bpy.data.objects.new('cart', me_cart)

# ---- transforms, parenting, visibility, modifiers, constraints
ob_cart.location = (0.0, 0.0, 0.0)

# ---- collection membership
scene.collection.objects.link(ob_cart)

# ---- scene / render settings (as saved in the file)
scene.frame_start = 1; scene.frame_end = 250; scene.frame_set(1)
scene.render.engine = 'CYCLES'
scene.render.resolution_x = 420
scene.render.resolution_y = 420
scene.render.bake_bias = 0.0
scene.render.bake_samples = 0
scene.render.compositor_device = 'GPU'
scene.cycles.samples = 24
scene.cycles.adaptive_threshold = 0.05
scene.cycles.max_bounces = 4
scene.cycles.diffuse_bounces = 2
scene.cycles.glossy_bounces = 2
scene.cycles.transmission_bounces = 2
scene.cycles.transparent_max_bounces = 4
scene.eevee.taa_render_samples = 48
scene.eevee.use_volume_custom_range = False
scene.eevee.fast_gi_thickness_near = 0.1
scene.eevee.fast_gi_thickness_far = 0.0
scene.eevee.ray_tracing_options.screen_trace_thickness = 0.1
scene.view_settings.view_transform = 'Standard'
bpy.context.view_layer.update()

# ---- added for rendering (the .blend has no active camera): camera
cam_auto = bpy.data.cameras.new('AutoCamera')
cam_auto.lens = 50.0
cam_auto.sensor_width = 36.0
cam_auto.clip_end = 1000.0
ob_auto_camera = bpy.data.objects.new('AutoCamera', cam_auto)
scene.collection.objects.link(ob_auto_camera)
ob_auto_camera.location = (16.5361, -19.8433, 17.2289)
ob_auto_camera.rotation_euler = (1.09748, -7.21219e-08, 0.694738)
scene.camera = ob_auto_camera
bpy.context.view_layer.update()
